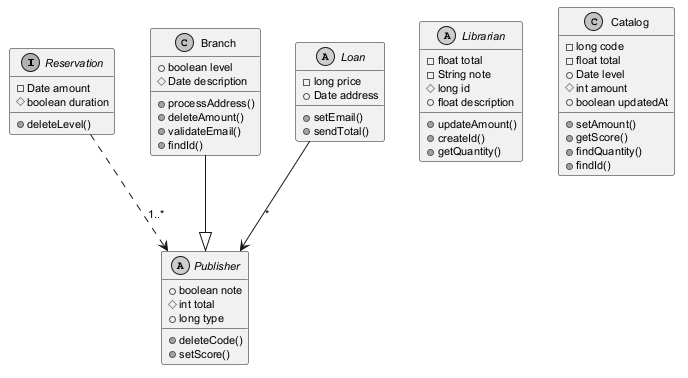

The diagram above was rendered by PlantUML. Its source (embedded in the PNG):
@startuml
skinparam monochrome true
skinparam defaultFontSize 11
interface Reservation {
  -Date amount
  #boolean duration
  +deleteLevel()
}
class Branch {
  +boolean level
  #Date description
  +processAddress()
  +deleteAmount()
  +validateEmail()
  +findId()
}
abstract class Loan {
  -long price
  +Date address
  +setEmail()
  +sendTotal()
}
abstract class Publisher {
  +boolean note
  #int total
  +long type
  +deleteCode()
  +setScore()
}
abstract class Librarian {
  -float total
  -String note
  #long id
  +float description
  +updateAmount()
  +createId()
  +getQuantity()
}
class Catalog {
  -long code
  -float total
  +Date level
  #int amount
  +boolean updatedAt
  +setAmount()
  +getScore()
  +findQuantity()
  +findId()
}
Loan --> Publisher : "*"
Reservation ..> Publisher : "1..*"
Branch --|> Publisher
@enduml